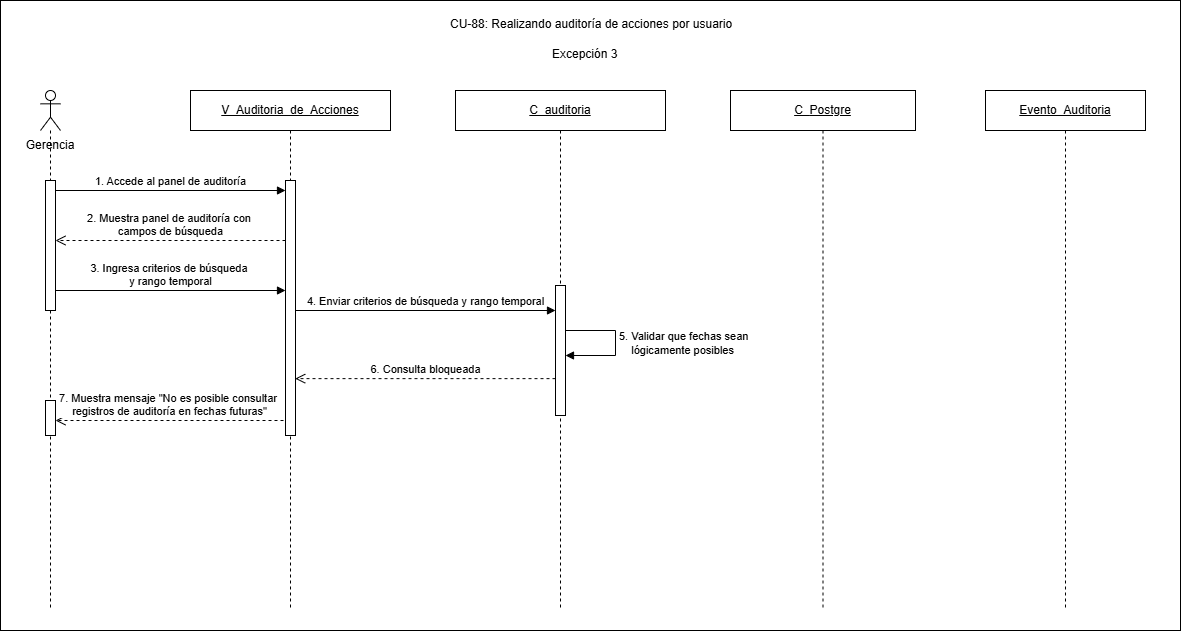

The diagram above was exported from draw.io. Its source (the exported page's mxGraphModel, read from the mxfile embedded in the PNG):
<mxGraphModel dx="1587" dy="777" grid="1" gridSize="10" guides="1" tooltips="1" connect="1" arrows="1" fold="1" page="1" pageScale="1" pageWidth="850" pageHeight="1100" math="0" shadow="0">
  <root>
    <mxCell id="Au9jXfL7HUnIhX5LTzrN-0" />
    <mxCell id="Au9jXfL7HUnIhX5LTzrN-1" parent="Au9jXfL7HUnIhX5LTzrN-0" />
    <mxCell id="z0Pz-DnupU-l-JiSgrmR-0" parent="Au9jXfL7HUnIhX5LTzrN-1" style="rounded=0;whiteSpace=wrap;html=1;" value="" vertex="1">
      <mxGeometry height="630" width="1180" x="440" y="490" as="geometry" />
    </mxCell>
    <mxCell id="z0Pz-DnupU-l-JiSgrmR-1" parent="Au9jXfL7HUnIhX5LTzrN-1" style="text;html=1;whiteSpace=wrap;strokeColor=none;fillColor=none;align=center;verticalAlign=middle;rounded=0;" value="Gerencia" vertex="1">
      <mxGeometry height="30" width="80" x="450" y="620" as="geometry" />
    </mxCell>
    <mxCell id="z0Pz-DnupU-l-JiSgrmR-2" parent="Au9jXfL7HUnIhX5LTzrN-1" style="shape=umlLifeline;perimeter=lifelinePerimeter;whiteSpace=wrap;html=1;container=1;dropTarget=0;collapsible=0;recursiveResize=0;outlineConnect=0;portConstraint=eastwest;participant=umlActor;" value="" vertex="1">
      <mxGeometry height="520" width="20" x="480" y="580" as="geometry" />
    </mxCell>
    <mxCell id="z0Pz-DnupU-l-JiSgrmR-3" parent="z0Pz-DnupU-l-JiSgrmR-2" style="html=1;points=[[0,0,0,0,5],[0,1,0,0,-5],[1,0,0,0,5],[1,1,0,0,-5]];perimeter=orthogonalPerimeter;outlineConnect=0;targetShapes=umlLifeline;portConstraint=eastwest;" value="" vertex="1">
      <mxGeometry height="130" width="10" x="5" y="90" as="geometry" />
    </mxCell>
    <mxCell id="z0Pz-DnupU-l-JiSgrmR-4" parent="z0Pz-DnupU-l-JiSgrmR-2" style="html=1;points=[[0,0,0,0,5],[0,1,0,0,-5],[1,0,0,0,5],[1,1,0,0,-5]];perimeter=orthogonalPerimeter;outlineConnect=0;targetShapes=umlLifeline;portConstraint=eastwest;" value="" vertex="1">
      <mxGeometry height="35" width="10" x="5" y="310" as="geometry" />
    </mxCell>
    <mxCell id="z0Pz-DnupU-l-JiSgrmR-5" parent="Au9jXfL7HUnIhX5LTzrN-1" style="shape=umlLifeline;perimeter=lifelinePerimeter;whiteSpace=wrap;html=1;container=1;dropTarget=0;collapsible=0;recursiveResize=0;outlineConnect=0;portConstraint=eastwest;" value="&lt;u&gt;V_Auditoria_de_Acciones&lt;/u&gt;" vertex="1">
      <mxGeometry height="520" width="200" x="630" y="580" as="geometry" />
    </mxCell>
    <mxCell id="z0Pz-DnupU-l-JiSgrmR-6" parent="z0Pz-DnupU-l-JiSgrmR-5" style="html=1;points=[[0,0,0,0,5],[0,1,0,0,-5],[1,0,0,0,5],[1,1,0,0,-5]];perimeter=orthogonalPerimeter;outlineConnect=0;targetShapes=umlLifeline;portConstraint=eastwest;" value="" vertex="1">
      <mxGeometry height="255" width="10" x="95" y="90" as="geometry" />
    </mxCell>
    <mxCell id="z0Pz-DnupU-l-JiSgrmR-7" parent="Au9jXfL7HUnIhX5LTzrN-1" style="shape=umlLifeline;perimeter=lifelinePerimeter;whiteSpace=wrap;html=1;container=1;dropTarget=0;collapsible=0;recursiveResize=0;outlineConnect=0;portConstraint=eastwest;" value="&lt;u&gt;C_auditoria&lt;/u&gt;" vertex="1">
      <mxGeometry height="520" width="210" x="895" y="580" as="geometry" />
    </mxCell>
    <mxCell id="z0Pz-DnupU-l-JiSgrmR-8" parent="z0Pz-DnupU-l-JiSgrmR-7" style="html=1;points=[[0,0,0,0,5],[0,1,0,0,-5],[1,0,0,0,5],[1,1,0,0,-5]];perimeter=orthogonalPerimeter;outlineConnect=0;targetShapes=umlLifeline;portConstraint=eastwest;" value="" vertex="1">
      <mxGeometry height="130" width="10" x="100" y="195" as="geometry" />
    </mxCell>
    <mxCell id="z0Pz-DnupU-l-JiSgrmR-9" parent="Au9jXfL7HUnIhX5LTzrN-1" style="shape=umlLifeline;perimeter=lifelinePerimeter;whiteSpace=wrap;html=1;container=1;dropTarget=0;collapsible=0;recursiveResize=0;outlineConnect=0;portConstraint=eastwest;" value="&lt;u&gt;C_&lt;/u&gt;&lt;u&gt;Postgre&lt;/u&gt;" vertex="1">
      <mxGeometry height="520" width="185" x="1170" y="580" as="geometry" />
    </mxCell>
    <mxCell id="z0Pz-DnupU-l-JiSgrmR-10" parent="Au9jXfL7HUnIhX5LTzrN-1" style="shape=umlLifeline;perimeter=lifelinePerimeter;whiteSpace=wrap;html=1;container=1;dropTarget=0;collapsible=0;recursiveResize=0;outlineConnect=0;portConstraint=eastwest;" value="&lt;u&gt;Evento_Auditoria&lt;/u&gt;" vertex="1">
      <mxGeometry height="520" width="160" x="1425" y="580" as="geometry" />
    </mxCell>
    <mxCell id="z0Pz-DnupU-l-JiSgrmR-11" edge="1" parent="Au9jXfL7HUnIhX5LTzrN-1" style="html=1;verticalAlign=bottom;endArrow=block;curved=0;rounded=0;" value="1.&amp;nbsp;Accede al panel de auditoría">
      <mxGeometry relative="1" as="geometry">
        <mxPoint x="495" y="680" as="sourcePoint" />
        <mxPoint x="725" y="680" as="targetPoint" />
      </mxGeometry>
    </mxCell>
    <mxCell id="z0Pz-DnupU-l-JiSgrmR-12" edge="1" parent="Au9jXfL7HUnIhX5LTzrN-1" style="html=1;align=left;spacingLeft=2;endArrow=block;rounded=0;edgeStyle=orthogonalEdgeStyle;curved=0;" value="5.&amp;nbsp;Validar que fechas sean&amp;nbsp;&lt;div&gt;&amp;nbsp; &amp;nbsp; lógicamente posibles&lt;/div&gt;">
      <mxGeometry relative="1" as="geometry">
        <Array as="points">
          <mxPoint x="1055" y="820" />
          <mxPoint x="1055" y="845" />
        </Array>
        <mxPoint x="1005" y="820" as="sourcePoint" />
        <mxPoint x="1005" y="845" as="targetPoint" />
      </mxGeometry>
    </mxCell>
    <mxCell id="z0Pz-DnupU-l-JiSgrmR-13" parent="Au9jXfL7HUnIhX5LTzrN-1" style="text;whiteSpace=wrap;html=1;" value="CU-88: Realizando auditoría de acciones por usuario" vertex="1">
      <mxGeometry height="20" width="285" x="887.5" y="500" as="geometry" />
    </mxCell>
    <mxCell id="z0Pz-DnupU-l-JiSgrmR-14" edge="1" parent="Au9jXfL7HUnIhX5LTzrN-1" style="html=1;verticalAlign=bottom;endArrow=block;curved=0;rounded=0;" value="4.&amp;nbsp;Enviar criterios de búsqueda y rango temporal">
      <mxGeometry relative="1" as="geometry">
        <mxPoint x="735" y="800" as="sourcePoint" />
        <mxPoint x="995" y="800" as="targetPoint" />
      </mxGeometry>
    </mxCell>
    <mxCell id="z0Pz-DnupU-l-JiSgrmR-15" edge="1" parent="Au9jXfL7HUnIhX5LTzrN-1" style="html=1;verticalAlign=bottom;endArrow=block;curved=0;rounded=0;" value="3.&amp;nbsp;Ingresa criterios de búsqueda&amp;nbsp;&lt;div&gt;y rango temporal&lt;/div&gt;">
      <mxGeometry relative="1" as="geometry">
        <mxPoint x="495" y="780" as="sourcePoint" />
        <mxPoint x="725" y="780" as="targetPoint" />
      </mxGeometry>
    </mxCell>
    <mxCell id="z0Pz-DnupU-l-JiSgrmR-16" edge="1" parent="Au9jXfL7HUnIhX5LTzrN-1" source="z0Pz-DnupU-l-JiSgrmR-8" style="html=1;verticalAlign=bottom;endArrow=open;dashed=1;endSize=8;curved=0;rounded=0;entryX=0.971;entryY=0.777;entryDx=0;entryDy=0;entryPerimeter=0;" target="z0Pz-DnupU-l-JiSgrmR-6" value="6.&amp;nbsp;Consulta bloqueada">
      <mxGeometry relative="1" as="geometry">
        <mxPoint x="990" y="870" as="sourcePoint" />
        <mxPoint x="740" y="869.92" as="targetPoint" />
      </mxGeometry>
    </mxCell>
    <mxCell id="z0Pz-DnupU-l-JiSgrmR-17" edge="1" parent="Au9jXfL7HUnIhX5LTzrN-1" style="html=1;verticalAlign=bottom;endArrow=open;dashed=1;endSize=8;curved=0;rounded=0;" target="z0Pz-DnupU-l-JiSgrmR-4" value="7. Muestra mensaje &quot;No es posible consultar&amp;nbsp;&lt;div&gt;registros de auditoría en fechas futuras&quot;&lt;/div&gt;">
      <mxGeometry relative="1" as="geometry">
        <mxPoint x="723" y="910" as="sourcePoint" />
        <mxPoint x="500" y="909.99" as="targetPoint" />
      </mxGeometry>
    </mxCell>
    <mxCell id="z0Pz-DnupU-l-JiSgrmR-18" edge="1" parent="Au9jXfL7HUnIhX5LTzrN-1" style="html=1;verticalAlign=bottom;endArrow=open;dashed=1;endSize=8;curved=0;rounded=0;" target="z0Pz-DnupU-l-JiSgrmR-3" value="2.&amp;nbsp;Muestra panel de auditoría con&amp;nbsp;&lt;div&gt;campos de búsqueda&lt;/div&gt;">
      <mxGeometry relative="1" as="geometry">
        <mxPoint x="725" y="730" as="sourcePoint" />
        <mxPoint x="510" y="730" as="targetPoint" />
      </mxGeometry>
    </mxCell>
    <mxCell id="z0Pz-DnupU-l-JiSgrmR-19" parent="Au9jXfL7HUnIhX5LTzrN-1" style="text;whiteSpace=wrap;html=1;" value="Excepción 3" vertex="1">
      <mxGeometry height="20" width="80" x="990" y="530" as="geometry" />
    </mxCell>
  </root>
</mxGraphModel>